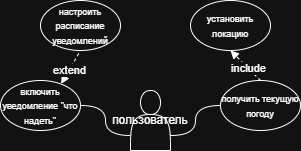

The diagram above was exported from draw.io. Its source (the exported page's mxGraphModel, read from the mxfile embedded in the PNG):
<mxGraphModel dx="574" dy="321" grid="1" gridSize="10" guides="1" tooltips="1" connect="1" arrows="1" fold="1" page="1" pageScale="1" pageWidth="827" pageHeight="1169" math="0" shadow="0">
  <root>
    <mxCell id="0" />
    <mxCell id="1" parent="0" />
    <mxCell id="jb5mpavwd0exDCNyMkv7-11" style="rounded=0;orthogonalLoop=1;jettySize=auto;html=1;entryX=0;entryY=0.5;entryDx=0;entryDy=0;edgeStyle=orthogonalEdgeStyle;curved=1;exitX=1;exitY=0.75;exitDx=0;exitDy=0;endArrow=none;startFill=0;" edge="1" parent="1" source="jb5mpavwd0exDCNyMkv7-1" target="jb5mpavwd0exDCNyMkv7-4">
      <mxGeometry relative="1" as="geometry" />
    </mxCell>
    <mxCell id="jb5mpavwd0exDCNyMkv7-1" value="польз&lt;span style=&quot;background-color: transparent; color: light-dark(rgb(0, 0, 0), rgb(255, 255, 255));&quot;&gt;ователь&lt;/span&gt;" style="shape=actor;whiteSpace=wrap;html=1;" vertex="1" parent="1">
      <mxGeometry x="400" y="300" width="40" height="60" as="geometry" />
    </mxCell>
    <mxCell id="jb5mpavwd0exDCNyMkv7-3" value="&lt;font style=&quot;font-size: 9px;&quot;&gt;установить локацию&lt;/font&gt;" style="ellipse;whiteSpace=wrap;html=1;" vertex="1" parent="1">
      <mxGeometry x="460" y="210" width="80" height="50" as="geometry" />
    </mxCell>
    <mxCell id="jb5mpavwd0exDCNyMkv7-4" value="&lt;font style=&quot;font-size: 9px;&quot;&gt;получить текущую погоду&lt;/font&gt;" style="ellipse;whiteSpace=wrap;html=1;" vertex="1" parent="1">
      <mxGeometry x="490" y="290" width="80" height="50" as="geometry" />
    </mxCell>
    <mxCell id="jb5mpavwd0exDCNyMkv7-5" value="&lt;font style=&quot;font-size: 9px;&quot;&gt;включить уведомление &quot;что надеть&quot;&lt;/font&gt;" style="ellipse;whiteSpace=wrap;html=1;" vertex="1" parent="1">
      <mxGeometry x="270" y="290" width="80" height="50" as="geometry" />
    </mxCell>
    <mxCell id="jb5mpavwd0exDCNyMkv7-6" value="&lt;font style=&quot;font-size: 9px;&quot;&gt;настроить расписание уведомлений&lt;/font&gt;" style="ellipse;whiteSpace=wrap;html=1;" vertex="1" parent="1">
      <mxGeometry x="310" y="210" width="80" height="50" as="geometry" />
    </mxCell>
    <mxCell id="jb5mpavwd0exDCNyMkv7-7" value="" style="endArrow=none;dashed=1;html=1;rounded=0;entryX=0.5;entryY=1;entryDx=0;entryDy=0;exitX=0.758;exitY=0.067;exitDx=0;exitDy=0;exitPerimeter=0;startArrow=block;startFill=1;" edge="1" parent="1" source="jb5mpavwd0exDCNyMkv7-5" target="jb5mpavwd0exDCNyMkv7-6">
      <mxGeometry width="50" height="50" relative="1" as="geometry">
        <mxPoint x="300" y="410" as="sourcePoint" />
        <mxPoint x="350" y="360" as="targetPoint" />
      </mxGeometry>
    </mxCell>
    <mxCell id="jb5mpavwd0exDCNyMkv7-8" value="extend" style="edgeLabel;html=1;align=center;verticalAlign=middle;resizable=0;points=[];" vertex="1" connectable="0" parent="jb5mpavwd0exDCNyMkv7-7">
      <mxGeometry x="-0.1895" relative="1" as="geometry">
        <mxPoint as="offset" />
      </mxGeometry>
    </mxCell>
    <mxCell id="jb5mpavwd0exDCNyMkv7-9" value="" style="endArrow=block;dashed=1;html=1;rounded=0;entryX=0.5;entryY=1;entryDx=0;entryDy=0;exitX=0.5;exitY=0;exitDx=0;exitDy=0;endFill=1;" edge="1" parent="1" source="jb5mpavwd0exDCNyMkv7-4" target="jb5mpavwd0exDCNyMkv7-3">
      <mxGeometry width="50" height="50" relative="1" as="geometry">
        <mxPoint x="471" y="300" as="sourcePoint" />
        <mxPoint x="490" y="267" as="targetPoint" />
      </mxGeometry>
    </mxCell>
    <mxCell id="jb5mpavwd0exDCNyMkv7-10" value="include" style="edgeLabel;html=1;align=center;verticalAlign=middle;resizable=0;points=[];" vertex="1" connectable="0" parent="jb5mpavwd0exDCNyMkv7-9">
      <mxGeometry x="-0.1895" relative="1" as="geometry">
        <mxPoint as="offset" />
      </mxGeometry>
    </mxCell>
    <mxCell id="jb5mpavwd0exDCNyMkv7-12" style="rounded=0;orthogonalLoop=1;jettySize=auto;html=1;entryX=1;entryY=0.5;entryDx=0;entryDy=0;edgeStyle=orthogonalEdgeStyle;curved=1;exitX=0;exitY=0.75;exitDx=0;exitDy=0;endArrow=none;startFill=0;" edge="1" parent="1" source="jb5mpavwd0exDCNyMkv7-1" target="jb5mpavwd0exDCNyMkv7-5">
      <mxGeometry relative="1" as="geometry">
        <mxPoint x="460" y="380" as="sourcePoint" />
        <mxPoint x="510" y="350" as="targetPoint" />
      </mxGeometry>
    </mxCell>
  </root>
</mxGraphModel>